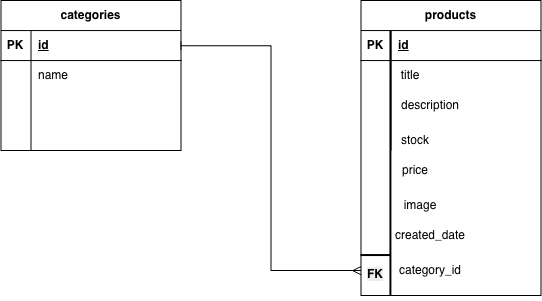

The diagram above was exported from draw.io. Its source (the exported page's mxGraphModel, read from the mxfile embedded in the PNG):
<mxGraphModel dx="2189" dy="1340" grid="1" gridSize="10" guides="1" tooltips="1" connect="1" arrows="1" fold="1" page="1" pageScale="1" pageWidth="850" pageHeight="1100" math="0" shadow="0">
  <root>
    <mxCell id="0" />
    <mxCell id="1" parent="0" />
    <mxCell id="BGG87o6NPPwk8_hnloVW-15" parent="1" style="shape=table;startSize=30;container=1;collapsible=1;childLayout=tableLayout;fixedRows=1;rowLines=0;fontStyle=1;align=center;resizeLast=1;html=1;" value="categories" vertex="1">
      <mxGeometry height="150" width="180" x="40" y="40" as="geometry" />
    </mxCell>
    <mxCell id="BGG87o6NPPwk8_hnloVW-16" parent="BGG87o6NPPwk8_hnloVW-15" style="shape=tableRow;horizontal=0;startSize=0;swimlaneHead=0;swimlaneBody=0;fillColor=none;collapsible=0;dropTarget=0;points=[[0,0.5],[1,0.5]];portConstraint=eastwest;top=0;left=0;right=0;bottom=1;" value="" vertex="1">
      <mxGeometry height="30" width="180" y="30" as="geometry" />
    </mxCell>
    <mxCell id="BGG87o6NPPwk8_hnloVW-17" parent="BGG87o6NPPwk8_hnloVW-16" style="shape=partialRectangle;connectable=0;fillColor=none;top=0;left=0;bottom=0;right=0;fontStyle=1;overflow=hidden;whiteSpace=wrap;html=1;" value="PK" vertex="1">
      <mxGeometry height="30" width="30" as="geometry">
        <mxRectangle height="30" width="30" as="alternateBounds" />
      </mxGeometry>
    </mxCell>
    <mxCell id="BGG87o6NPPwk8_hnloVW-18" parent="BGG87o6NPPwk8_hnloVW-16" style="shape=partialRectangle;connectable=0;fillColor=none;top=0;left=0;bottom=0;right=0;align=left;spacingLeft=6;fontStyle=5;overflow=hidden;whiteSpace=wrap;html=1;" value="id" vertex="1">
      <mxGeometry height="30" width="150" x="30" as="geometry">
        <mxRectangle height="30" width="150" as="alternateBounds" />
      </mxGeometry>
    </mxCell>
    <mxCell id="BGG87o6NPPwk8_hnloVW-19" parent="BGG87o6NPPwk8_hnloVW-15" style="shape=tableRow;horizontal=0;startSize=0;swimlaneHead=0;swimlaneBody=0;fillColor=none;collapsible=0;dropTarget=0;points=[[0,0.5],[1,0.5]];portConstraint=eastwest;top=0;left=0;right=0;bottom=0;" value="" vertex="1">
      <mxGeometry height="30" width="180" y="60" as="geometry" />
    </mxCell>
    <mxCell id="BGG87o6NPPwk8_hnloVW-20" parent="BGG87o6NPPwk8_hnloVW-19" style="shape=partialRectangle;connectable=0;fillColor=none;top=0;left=0;bottom=0;right=0;editable=1;overflow=hidden;whiteSpace=wrap;html=1;" value="" vertex="1">
      <mxGeometry height="30" width="30" as="geometry">
        <mxRectangle height="30" width="30" as="alternateBounds" />
      </mxGeometry>
    </mxCell>
    <mxCell id="BGG87o6NPPwk8_hnloVW-21" parent="BGG87o6NPPwk8_hnloVW-19" style="shape=partialRectangle;connectable=0;fillColor=none;top=0;left=0;bottom=0;right=0;align=left;spacingLeft=6;overflow=hidden;whiteSpace=wrap;html=1;" value="name" vertex="1">
      <mxGeometry height="30" width="150" x="30" as="geometry">
        <mxRectangle height="30" width="150" as="alternateBounds" />
      </mxGeometry>
    </mxCell>
    <mxCell id="BGG87o6NPPwk8_hnloVW-22" parent="BGG87o6NPPwk8_hnloVW-15" style="shape=tableRow;horizontal=0;startSize=0;swimlaneHead=0;swimlaneBody=0;fillColor=none;collapsible=0;dropTarget=0;points=[[0,0.5],[1,0.5]];portConstraint=eastwest;top=0;left=0;right=0;bottom=0;" value="" vertex="1">
      <mxGeometry height="30" width="180" y="90" as="geometry" />
    </mxCell>
    <mxCell id="BGG87o6NPPwk8_hnloVW-23" parent="BGG87o6NPPwk8_hnloVW-22" style="shape=partialRectangle;connectable=0;fillColor=none;top=0;left=0;bottom=0;right=0;editable=1;overflow=hidden;whiteSpace=wrap;html=1;" value="" vertex="1">
      <mxGeometry height="30" width="30" as="geometry">
        <mxRectangle height="30" width="30" as="alternateBounds" />
      </mxGeometry>
    </mxCell>
    <mxCell id="BGG87o6NPPwk8_hnloVW-24" parent="BGG87o6NPPwk8_hnloVW-22" style="shape=partialRectangle;connectable=0;fillColor=none;top=0;left=0;bottom=0;right=0;align=left;spacingLeft=6;overflow=hidden;whiteSpace=wrap;html=1;" value="" vertex="1">
      <mxGeometry height="30" width="150" x="30" as="geometry">
        <mxRectangle height="30" width="150" as="alternateBounds" />
      </mxGeometry>
    </mxCell>
    <mxCell id="BGG87o6NPPwk8_hnloVW-25" parent="BGG87o6NPPwk8_hnloVW-15" style="shape=tableRow;horizontal=0;startSize=0;swimlaneHead=0;swimlaneBody=0;fillColor=none;collapsible=0;dropTarget=0;points=[[0,0.5],[1,0.5]];portConstraint=eastwest;top=0;left=0;right=0;bottom=0;" value="" vertex="1">
      <mxGeometry height="30" width="180" y="120" as="geometry" />
    </mxCell>
    <mxCell id="BGG87o6NPPwk8_hnloVW-26" parent="BGG87o6NPPwk8_hnloVW-25" style="shape=partialRectangle;connectable=0;fillColor=none;top=0;left=0;bottom=0;right=0;editable=1;overflow=hidden;whiteSpace=wrap;html=1;" value="" vertex="1">
      <mxGeometry height="30" width="30" as="geometry">
        <mxRectangle height="30" width="30" as="alternateBounds" />
      </mxGeometry>
    </mxCell>
    <mxCell id="BGG87o6NPPwk8_hnloVW-27" parent="BGG87o6NPPwk8_hnloVW-25" style="shape=partialRectangle;connectable=0;fillColor=none;top=0;left=0;bottom=0;right=0;align=left;spacingLeft=6;overflow=hidden;whiteSpace=wrap;html=1;" value="" vertex="1">
      <mxGeometry height="30" width="150" x="30" as="geometry">
        <mxRectangle height="30" width="150" as="alternateBounds" />
      </mxGeometry>
    </mxCell>
    <mxCell id="BGG87o6NPPwk8_hnloVW-35" parent="1" style="shape=table;startSize=30;container=1;collapsible=1;childLayout=tableLayout;fixedRows=1;rowLines=0;fontStyle=1;align=center;resizeLast=1;html=1;" value="products" vertex="1">
      <mxGeometry height="295" width="180" x="400" y="40" as="geometry" />
    </mxCell>
    <mxCell id="BGG87o6NPPwk8_hnloVW-36" parent="BGG87o6NPPwk8_hnloVW-35" style="shape=tableRow;horizontal=0;startSize=0;swimlaneHead=0;swimlaneBody=0;fillColor=none;collapsible=0;dropTarget=0;points=[[0,0.5],[1,0.5]];portConstraint=eastwest;top=0;left=0;right=0;bottom=1;" value="" vertex="1">
      <mxGeometry height="30" width="180" y="30" as="geometry" />
    </mxCell>
    <mxCell id="BGG87o6NPPwk8_hnloVW-37" parent="BGG87o6NPPwk8_hnloVW-36" style="shape=partialRectangle;connectable=0;fillColor=none;top=0;left=0;bottom=0;right=0;fontStyle=1;overflow=hidden;whiteSpace=wrap;html=1;" value="PK" vertex="1">
      <mxGeometry height="30" width="30" as="geometry">
        <mxRectangle height="30" width="30" as="alternateBounds" />
      </mxGeometry>
    </mxCell>
    <mxCell id="BGG87o6NPPwk8_hnloVW-38" parent="BGG87o6NPPwk8_hnloVW-36" style="shape=partialRectangle;connectable=0;fillColor=none;top=0;left=0;bottom=0;right=0;align=left;spacingLeft=6;fontStyle=5;overflow=hidden;whiteSpace=wrap;html=1;" value="id" vertex="1">
      <mxGeometry height="30" width="150" x="30" as="geometry">
        <mxRectangle height="30" width="150" as="alternateBounds" />
      </mxGeometry>
    </mxCell>
    <mxCell id="BGG87o6NPPwk8_hnloVW-39" parent="BGG87o6NPPwk8_hnloVW-35" style="shape=tableRow;horizontal=0;startSize=0;swimlaneHead=0;swimlaneBody=0;fillColor=none;collapsible=0;dropTarget=0;points=[[0,0.5],[1,0.5]];portConstraint=eastwest;top=0;left=0;right=0;bottom=0;" value="" vertex="1">
      <mxGeometry height="30" width="180" y="60" as="geometry" />
    </mxCell>
    <mxCell id="BGG87o6NPPwk8_hnloVW-40" parent="BGG87o6NPPwk8_hnloVW-39" style="shape=partialRectangle;connectable=0;fillColor=none;top=0;left=0;bottom=0;right=0;editable=1;overflow=hidden;whiteSpace=wrap;html=1;" value="" vertex="1">
      <mxGeometry height="30" width="30" as="geometry">
        <mxRectangle height="30" width="30" as="alternateBounds" />
      </mxGeometry>
    </mxCell>
    <mxCell id="BGG87o6NPPwk8_hnloVW-41" parent="BGG87o6NPPwk8_hnloVW-39" style="shape=partialRectangle;connectable=0;fillColor=none;top=0;left=0;bottom=0;right=0;align=left;spacingLeft=6;overflow=hidden;whiteSpace=wrap;html=1;" value="" vertex="1">
      <mxGeometry height="30" width="150" x="30" as="geometry">
        <mxRectangle height="30" width="150" as="alternateBounds" />
      </mxGeometry>
    </mxCell>
    <mxCell id="BGG87o6NPPwk8_hnloVW-42" parent="BGG87o6NPPwk8_hnloVW-35" style="shape=tableRow;horizontal=0;startSize=0;swimlaneHead=0;swimlaneBody=0;fillColor=none;collapsible=0;dropTarget=0;points=[[0,0.5],[1,0.5]];portConstraint=eastwest;top=0;left=0;right=0;bottom=0;" value="" vertex="1">
      <mxGeometry height="30" width="180" y="90" as="geometry" />
    </mxCell>
    <mxCell id="BGG87o6NPPwk8_hnloVW-43" parent="BGG87o6NPPwk8_hnloVW-42" style="shape=partialRectangle;connectable=0;fillColor=none;top=0;left=0;bottom=0;right=0;editable=1;overflow=hidden;whiteSpace=wrap;html=1;" value="" vertex="1">
      <mxGeometry height="30" width="30" as="geometry">
        <mxRectangle height="30" width="30" as="alternateBounds" />
      </mxGeometry>
    </mxCell>
    <mxCell id="BGG87o6NPPwk8_hnloVW-44" parent="BGG87o6NPPwk8_hnloVW-42" style="shape=partialRectangle;connectable=0;fillColor=none;top=0;left=0;bottom=0;right=0;align=left;spacingLeft=6;overflow=hidden;whiteSpace=wrap;html=1;" value="" vertex="1">
      <mxGeometry height="30" width="150" x="30" as="geometry">
        <mxRectangle height="30" width="150" as="alternateBounds" />
      </mxGeometry>
    </mxCell>
    <mxCell id="BGG87o6NPPwk8_hnloVW-45" parent="BGG87o6NPPwk8_hnloVW-35" style="shape=tableRow;horizontal=0;startSize=0;swimlaneHead=0;swimlaneBody=0;fillColor=none;collapsible=0;dropTarget=0;points=[[0,0.5],[1,0.5]];portConstraint=eastwest;top=0;left=0;right=0;bottom=0;" value="" vertex="1">
      <mxGeometry height="30" width="180" y="120" as="geometry" />
    </mxCell>
    <mxCell id="BGG87o6NPPwk8_hnloVW-46" parent="BGG87o6NPPwk8_hnloVW-45" style="shape=partialRectangle;connectable=0;fillColor=none;top=0;left=0;bottom=0;right=0;editable=1;overflow=hidden;whiteSpace=wrap;html=1;" value="" vertex="1">
      <mxGeometry height="30" width="30" as="geometry">
        <mxRectangle height="30" width="30" as="alternateBounds" />
      </mxGeometry>
    </mxCell>
    <mxCell id="BGG87o6NPPwk8_hnloVW-47" parent="BGG87o6NPPwk8_hnloVW-45" style="shape=partialRectangle;connectable=0;fillColor=none;top=0;left=0;bottom=0;right=0;align=left;spacingLeft=6;overflow=hidden;whiteSpace=wrap;html=1;" value="" vertex="1">
      <mxGeometry height="30" width="150" x="30" as="geometry">
        <mxRectangle height="30" width="150" as="alternateBounds" />
      </mxGeometry>
    </mxCell>
    <mxCell id="BGG87o6NPPwk8_hnloVW-48" parent="1" style="text;html=1;whiteSpace=wrap;strokeColor=none;fillColor=none;align=center;verticalAlign=middle;rounded=0;" value="&lt;span style=&quot;text-align: left;&quot;&gt;price&lt;/span&gt;" vertex="1">
      <mxGeometry height="30" width="60" x="425" y="195" as="geometry" />
    </mxCell>
    <mxCell id="BGG87o6NPPwk8_hnloVW-49" parent="1" style="text;html=1;whiteSpace=wrap;strokeColor=none;fillColor=none;align=center;verticalAlign=middle;rounded=0;" value="stock" vertex="1">
      <mxGeometry height="30" width="60" x="425" y="165" as="geometry" />
    </mxCell>
    <mxCell id="BGG87o6NPPwk8_hnloVW-50" parent="1" style="text;html=1;whiteSpace=wrap;strokeColor=none;fillColor=none;align=center;verticalAlign=middle;rounded=0;" value="description" vertex="1">
      <mxGeometry height="30" width="60" x="440" y="130" as="geometry" />
    </mxCell>
    <mxCell id="BGG87o6NPPwk8_hnloVW-51" parent="1" style="text;html=1;whiteSpace=wrap;strokeColor=none;fillColor=none;align=center;verticalAlign=middle;rounded=0;" value="title" vertex="1">
      <mxGeometry height="30" width="60" x="420" y="100" as="geometry" />
    </mxCell>
    <mxCell id="BGG87o6NPPwk8_hnloVW-52" parent="1" style="text;html=1;whiteSpace=wrap;strokeColor=none;fillColor=none;align=center;verticalAlign=middle;rounded=0;" value="image" vertex="1">
      <mxGeometry height="30" width="60" x="430" y="230" as="geometry" />
    </mxCell>
    <mxCell id="BGG87o6NPPwk8_hnloVW-53" parent="1" style="text;html=1;whiteSpace=wrap;strokeColor=none;fillColor=none;align=center;verticalAlign=middle;rounded=0;" value="created_date" vertex="1">
      <mxGeometry height="30" width="60" x="440" y="260" as="geometry" />
    </mxCell>
    <mxCell id="BGG87o6NPPwk8_hnloVW-54" parent="1" style="text;html=1;whiteSpace=wrap;strokeColor=none;fillColor=none;align=center;verticalAlign=middle;rounded=0;" value="category_id" vertex="1">
      <mxGeometry height="30" width="60" x="440" y="295" as="geometry" />
    </mxCell>
    <mxCell id="BGG87o6NPPwk8_hnloVW-55" parent="1" style="text;whiteSpace=wrap;html=1;" value="&lt;span style=&quot;color: rgb(0, 0, 0); font-family: Helvetica; font-size: 12px; font-style: normal; font-variant-ligatures: normal; font-variant-caps: normal; font-weight: 700; letter-spacing: normal; orphans: 2; text-align: center; text-indent: 0px; text-transform: none; widows: 2; word-spacing: 0px; -webkit-text-stroke-width: 0px; white-space: normal; background-color: rgb(236, 236, 236); text-decoration-thickness: initial; text-decoration-style: initial; text-decoration-color: initial; float: none; display: inline !important;&quot;&gt;FK&lt;/span&gt;" vertex="1">
      <mxGeometry height="40" width="50" x="405" y="300" as="geometry" />
    </mxCell>
    <mxCell id="BGG87o6NPPwk8_hnloVW-56" edge="1" parent="1" source="BGG87o6NPPwk8_hnloVW-16" style="edgeStyle=orthogonalEdgeStyle;rounded=0;orthogonalLoop=1;jettySize=auto;html=1;endArrow=ERmany;endFill=0;startArrow=baseDash;startFill=0;" value="">
      <mxGeometry relative="1" as="geometry">
        <Array as="points">
          <mxPoint x="310" y="85" />
          <mxPoint x="310" y="310.03" />
        </Array>
        <mxPoint x="400" y="310.03" as="targetPoint" />
      </mxGeometry>
    </mxCell>
    <mxCell id="BGG87o6NPPwk8_hnloVW-60" parent="1" style="line;strokeWidth=2;direction=south;html=1;" value="" vertex="1">
      <mxGeometry height="265" width="10" x="425" y="70" as="geometry" />
    </mxCell>
    <mxCell id="BGG87o6NPPwk8_hnloVW-61" parent="1" style="line;strokeWidth=2;html=1;" value="" vertex="1">
      <mxGeometry height="10" width="30" x="400" y="290" as="geometry" />
    </mxCell>
  </root>
</mxGraphModel>